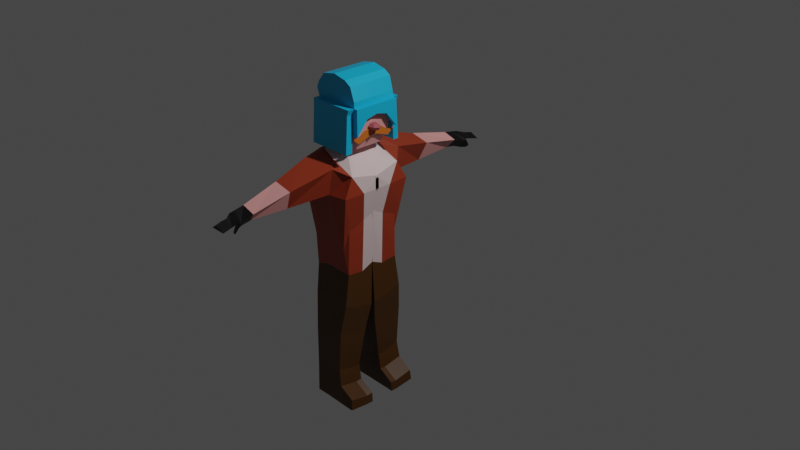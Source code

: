 # Source: NPCInimigoIrlandes.blend  (saved by Blender 3.1.7; exported with 4.5.12 LTS)
import bpy
from mathutils import Matrix  # noqa: F401  (used for matrix-valued properties, if any)

bpy.ops.wm.read_factory_settings(use_empty=True)
scene = bpy.context.scene
scene.name = 'Scene'

# ---- collections
col_collection = bpy.data.collections.new('Collection'); scene.collection.children.link(col_collection)

# ---- materials (node trees are filled in below, after node groups)
mat_material = bpy.data.materials.new('Material')
mat_material.alpha_threshold = 0.0
mat_material.use_transparent_shadow = False
mat_material.roughness = 0.5
mat_material.line_color = (0.0, 0.0, 0.0, 1.0)
mat_material_001 = bpy.data.materials.new('Material.001')
mat_material_001.use_transparent_shadow = False
mat_material_005 = bpy.data.materials.new('Material.005')
mat_material_005.use_transparent_shadow = False
mat_material_006 = bpy.data.materials.new('Material.006')
mat_material_006.use_transparent_shadow = False
mat_material_007 = bpy.data.materials.new('Material.007')
mat_material_007.use_transparent_shadow = False
mat_material_003 = bpy.data.materials.new('Material.003')
mat_material_003.use_transparent_shadow = False
mat_material_004 = bpy.data.materials.new('Material.004')
mat_material_004.use_transparent_shadow = False
mat_material_002 = bpy.data.materials.new('Material.002')
mat_material_002.use_transparent_shadow = False

# ---- material node trees
mat_material.use_nodes = True; mat_material.node_tree.nodes.clear()
_N = mat_material.node_tree.nodes; _L = mat_material.node_tree.links
n0 = _N.new('ShaderNodeOutputMaterial'); n0.name = 'Material Output'; n0.location = (300, 300)
n1 = _N.new('ShaderNodeBsdfPrincipled'); n1.name = 'Principled BSDF'; n1.location = (10, 300)
n1.distribution = 'GGX'
n1.subsurface_method = 'RANDOM_WALK_SKIN'
n1.inputs[0].default_value = (0.07651, 0.02645, 0.0, 1.0)
n1.inputs[3].default_value = 1.45
n1.inputs[27].default_value = (0.0, 0.0, 0.0, 1.0)
n1.inputs[28].default_value = 1.0
_L.new(n1.outputs[0], n0.inputs[0])
n0.is_active_output = True
mat_material_001.use_nodes = True; mat_material_001.node_tree.nodes.clear()
_N = mat_material_001.node_tree.nodes; _L = mat_material_001.node_tree.links
n0 = _N.new('ShaderNodeBsdfPrincipled'); n0.name = 'Principled BSDF'; n0.location = (10, 300)
n0.distribution = 'GGX'
n0.subsurface_method = 'RANDOM_WALK_SKIN'
n0.inputs[0].default_value = (0.3185, 0.03797, 0.01116, 1.0)
n0.inputs[3].default_value = 1.45
n0.inputs[27].default_value = (0.0, 0.0, 0.0, 1.0)
n0.inputs[28].default_value = 1.0
n1 = _N.new('ShaderNodeOutputMaterial'); n1.name = 'Material Output'; n1.location = (300, 300)
_L.new(n0.outputs[0], n1.inputs[0])
n1.is_active_output = True
mat_material_005.use_nodes = True; mat_material_005.node_tree.nodes.clear()
_N = mat_material_005.node_tree.nodes; _L = mat_material_005.node_tree.links
n0 = _N.new('ShaderNodeBsdfPrincipled'); n0.name = 'Principled BSDF'; n0.location = (10, 300)
n0.distribution = 'GGX'
n0.subsurface_method = 'RANDOM_WALK_SKIN'
n0.inputs[0].default_value = (0.0, 0.0, 0.0, 1.0)
n0.inputs[3].default_value = 1.45
n0.inputs[27].default_value = (0.0, 0.0, 0.0, 1.0)
n0.inputs[28].default_value = 1.0
n1 = _N.new('ShaderNodeOutputMaterial'); n1.name = 'Material Output'; n1.location = (300, 300)
_L.new(n0.outputs[0], n1.inputs[0])
n1.is_active_output = True
mat_material_006.use_nodes = True; mat_material_006.node_tree.nodes.clear()
_N = mat_material_006.node_tree.nodes; _L = mat_material_006.node_tree.links
n0 = _N.new('ShaderNodeBsdfPrincipled'); n0.name = 'Principled BSDF'; n0.location = (10, 300)
n0.distribution = 'GGX'
n0.subsurface_method = 'RANDOM_WALK_SKIN'
n0.inputs[0].default_value = (0.8, 0.3517, 0.3376, 1.0)
n0.inputs[3].default_value = 1.45
n0.inputs[27].default_value = (0.0, 0.0, 0.0, 1.0)
n0.inputs[28].default_value = 1.0
n1 = _N.new('ShaderNodeOutputMaterial'); n1.name = 'Material Output'; n1.location = (300, 300)
_L.new(n0.outputs[0], n1.inputs[0])
n1.is_active_output = True
mat_material_007.use_nodes = True; mat_material_007.node_tree.nodes.clear()
_N = mat_material_007.node_tree.nodes; _L = mat_material_007.node_tree.links
n0 = _N.new('ShaderNodeBsdfPrincipled'); n0.name = 'Principled BSDF'; n0.location = (10, 300)
n0.distribution = 'GGX'
n0.subsurface_method = 'RANDOM_WALK_SKIN'
n0.inputs[0].default_value = (0.8, 0.6203, 0.6203, 1.0)
n0.inputs[3].default_value = 1.45
n0.inputs[27].default_value = (0.0, 0.0, 0.0, 1.0)
n0.inputs[28].default_value = 1.0
n1 = _N.new('ShaderNodeOutputMaterial'); n1.name = 'Material Output'; n1.location = (300, 300)
_L.new(n0.outputs[0], n1.inputs[0])
n1.is_active_output = True
mat_material_003.use_nodes = True; mat_material_003.node_tree.nodes.clear()
_N = mat_material_003.node_tree.nodes; _L = mat_material_003.node_tree.links
n0 = _N.new('ShaderNodeBsdfPrincipled'); n0.name = 'Principled BSDF'; n0.location = (10, 300)
n0.distribution = 'GGX'
n0.subsurface_method = 'RANDOM_WALK_SKIN'
n0.inputs[0].default_value = (0.00644, 0.477, 0.8, 1.0)
n0.inputs[3].default_value = 1.45
n0.inputs[27].default_value = (0.0, 0.0, 0.0, 1.0)
n0.inputs[28].default_value = 1.0
n1 = _N.new('ShaderNodeOutputMaterial'); n1.name = 'Material Output'; n1.location = (300, 300)
_L.new(n0.outputs[0], n1.inputs[0])
n1.is_active_output = True
mat_material_004.use_nodes = True; mat_material_004.node_tree.nodes.clear()
_N = mat_material_004.node_tree.nodes; _L = mat_material_004.node_tree.links
n0 = _N.new('ShaderNodeBsdfPrincipled'); n0.name = 'Principled BSDF'; n0.location = (10, 300)
n0.distribution = 'GGX'
n0.subsurface_method = 'RANDOM_WALK_SKIN'
n0.inputs[0].default_value = (0.4385, 0.1006, 0.1171, 1.0)
n0.inputs[3].default_value = 1.45
n0.inputs[27].default_value = (0.0, 0.0, 0.0, 1.0)
n0.inputs[28].default_value = 1.0
n1 = _N.new('ShaderNodeOutputMaterial'); n1.name = 'Material Output'; n1.location = (300, 300)
_L.new(n0.outputs[0], n1.inputs[0])
n1.is_active_output = True
mat_material_002.use_nodes = True; mat_material_002.node_tree.nodes.clear()
_N = mat_material_002.node_tree.nodes; _L = mat_material_002.node_tree.links
n0 = _N.new('ShaderNodeBsdfPrincipled'); n0.name = 'Principled BSDF'; n0.location = (10, 300)
n0.distribution = 'GGX'
n0.subsurface_method = 'RANDOM_WALK_SKIN'
n0.inputs[0].default_value = (0.6383, 0.1588, 0.01356, 1.0)
n0.inputs[3].default_value = 1.45
n0.inputs[27].default_value = (0.0, 0.0, 0.0, 1.0)
n0.inputs[28].default_value = 1.0
n1 = _N.new('ShaderNodeOutputMaterial'); n1.name = 'Material Output'; n1.location = (300, 300)
_L.new(n0.outputs[0], n1.inputs[0])
n1.is_active_output = True

# ---- world
world_world = bpy.data.worlds.new('World'); scene.world = world_world
world_world.use_nodes = True; world_world.node_tree.nodes.clear()
_N = world_world.node_tree.nodes; _L = world_world.node_tree.links
n0 = _N.new('ShaderNodeOutputWorld'); n0.name = 'World Output'; n0.location = (300, 300)
n1 = _N.new('ShaderNodeBackground'); n1.name = 'Background'; n1.location = (10, 300)
n1.inputs[0].default_value = (0.05088, 0.05088, 0.05088, 1.0)
_L.new(n1.outputs[0], n0.inputs[0])
n0.is_active_output = True
world_world.color = (0.05088, 0.05088, 0.05088)
world_world.use_sun_shadow = False
world_world.sun_shadow_jitter_overblur = 0.0

# ---- cameras
cam_camera = bpy.data.cameras.new('Camera')
cam_camera.clip_end = 100.0
cam_camera.ortho_scale = 7.314

# ---- lights
light_light = bpy.data.lights.new('Light', 'POINT')
light_light.transmission_factor = 0.0
light_light.energy = 1000.0
light_light.shadow_soft_size = 0.1
light_light.shadow_maximum_resolution = 0.006
light_light.use_absolute_resolution = True

# ---- meshes
me_cube = bpy.data.meshes.new('Cube')
me_cube.from_pydata([(0.3194, 0.3237, 0.7223), (0.3363, 0.3013, 0.1675), (0.4155, -0.02089, 0.7038), (0.3653, -0.02089, 0.3122), (-0.08166, 0.3716, 0.9095), (-0.1423, 0.3141, -0.357), (-0.08166, -0.02089, 0.9148), (-0.1819, 0.002893, -0.3168), (0.4046, 0.3991, 0.5652), (-0.174, -0.02089, 0.7736), (0.4155, -0.02089, 0.5652), (-0.126, 0.4267, 0.8598), (0.3278, 0.3141, -0.3176), (0.1247, -0.02089, 0.8489), (0.3278, 0.002893, -0.2779), (0.2565, 0.4267, 0.8436), (0.2039, 0.4365, 0.5652), (0.1247, -0.02089, 0.5652), (-0.1639, 0.1317, -0.3653), (0.3847, 0.2934, 0.7626), (-0.08166, 0.2934, 0.9328), (0.3521, 0.1259, 0.2463), (0.4155, 0.1704, 0.5652), (-0.174, 0.183, 0.8093), (0.3278, 0.1317, -0.3358), (0.1247, 0.2934, 0.8669), (0.1583, -0.02187, 0.954), (-0.04807, -0.02187, 0.9628), (0.1583, 0.1557, 0.9554), (-0.04807, 0.1557, 0.9642), (0.3212, 0.1822, 0.831), (0.3212, -0.02174, 0.8173), (0.1572, -0.02174, 0.9536), (0.1572, 0.1558, 0.955), (0.1853, -0.02217, 0.9679), (-0.0467, -0.02217, 1.026), (0.1853, 0.1554, 0.9693), (-0.0467, 0.1817, 1.028), (0.01137, 0.3141, -0.3083), (-0.0142, -0.02089, 0.8933), (-0.07633, -0.02089, 0.7054), (-0.01526, 0.002893, -0.2733), (-0.05957, 0.52, 0.888), (-0.07633, 0.5246, 0.7635), (-0.1049, 0.1926, -1.103), (-0.0142, 0.2934, 0.939), (0.0194, -0.02187, 0.9599), (0.0194, 0.1557, 0.9613), (0.02077, -0.02217, 0.9921), (0.02077, 0.1554, 0.9935), (0.03849, -0.02603, 1.514), (-0.08026, -0.02603, 1.477), (0.2067, 0.2086, 1.515), (0.2067, -0.02603, 1.514), (-0.08026, 0.2086, 1.478), (0.03849, 0.2086, 1.516), (-0.1285, -0.02221, 1.157), (-0.1285, 0.2037, 1.158), (-0.1217, -0.02608, 1.399), (-0.1217, 0.2064, 1.401), (0.2992, 0.1553, 0.9872), (0.2992, -0.0222, 0.9858), (0.3591, 0.2086, 1.464), (0.3591, -0.02606, 1.462), (-0.04068, -0.02348, 1.157), (-0.04068, 0.2024, 1.158), (0.02679, -0.02348, 1.133), (0.1826, -0.02348, 1.115), (0.02679, 0.2024, 1.135), (0.1826, 0.2024, 1.117), (-0.1354, -0.02352, 1.239), (-0.1354, 0.2111, 1.241), (0.3507, -0.02351, 1.134), (0.3507, 0.2024, 1.136), (-0.03526, -0.02466, 1.274), (0.0322, -0.02466, 1.26), (0.1802, -0.02466, 1.248), (0.0322, 0.21, 1.262), (-0.1333, -0.0247, 1.313), (0.3635, -0.02469, 1.26), (-0.03526, 0.21, 1.276), (0.1802, 0.21, 1.249), (-0.1333, 0.2078, 1.315), (0.3635, 0.21, 1.261), (-0.01732, 0.8939, 0.7763), (0.1938, 0.8939, 0.7319), (-0.07945, 0.8848, 0.6518), (0.1018, 0.8662, 0.5232), (0.03783, 1.316, 0.6875), (0.1866, 1.316, 0.6431), (0.00477, 1.306, 0.563), (0.1015, 1.288, 0.5456), (0.09859, 1.661, 0.6123), (0.1933, 1.661, 0.5679), (0.01148, 1.652, 0.5635), (0.1082, 1.634, 0.5678), (0.1041, 1.452, 0.5823), (0.1893, 1.48, 0.6134), (0.04048, 1.48, 0.6578), (0.007422, 1.471, 0.5997), (0.106, 1.536, 0.594), (0.1911, 1.563, 0.5924), (0.0964, 1.563, 0.6368), (0.009292, 1.554, 0.5897), (0.1883, 1.459, 0.5913), (0.03953, 1.421, 0.6684), (0.006474, 1.412, 0.5439), (0.1032, 1.393, 0.5265), (0.105, 1.493, 0.4866), (0.1059, 1.491, 0.5029), (0.1794, 1.54, 0.5212), (0.1655, 1.512, 0.5013), (-0.1377, 0.1521, -0.7157), (-0.1557, 0.02069, -0.7569), (-0.006801, 0.3662, -0.6634), (-0.1162, 0.3662, -0.6678), (-0.03343, 0.02069, -0.7577), (0.3318, 0.02069, -0.7623), (0.3318, 0.1521, -0.7305), (0.3318, 0.3662, -0.6727), (-0.1071, 0.1934, -1.542), (-0.1229, 0.06117, -1.096), (-0.01824, 0.4066, -1.073), (-0.08332, 0.4066, -1.055), (-0.04487, 0.06117, -1.119), (0.2887, 0.06117, -1.023), (0.2887, 0.1926, -1.038), (0.2887, 0.4066, -0.9806), (-0.09108, 0.2192, -1.856), (-0.1251, 0.1379, -1.535), (0.06817, 0.4074, -1.489), (-0.08552, 0.4074, -1.494), (0.04154, 0.1379, -1.536), (0.2548, 0.1379, -1.477), (0.2548, 0.1934, -1.493), (0.2548, 0.4074, -1.435), (-0.1091, 0.1384, -1.849), (0.08415, 0.4289, -1.822), (-0.06954, 0.4289, -1.826), (0.05752, 0.1384, -1.849), (0.4006, 0.1384, -1.854), (0.4006, 0.2192, -1.853), (0.4006, 0.4289, -1.831), (0.06965, 0.2192, -1.856), (-0.1173, 0.1381, -1.688), (-0.09928, 0.2059, -1.695), (0.285, 0.1381, -1.652), (0.04932, 0.1381, -1.689), (0.285, 0.4178, -1.619), (0.07595, 0.4178, -1.651), (0.285, 0.2059, -1.659), (-0.07775, 0.4178, -1.655), (0.4622, 0.217, -1.853), (0.4622, 0.1362, -1.854), (0.4622, 0.4267, -1.831), (0.4543, 0.4156, -1.715), (0.4543, 0.2037, -1.755), (0.4543, 0.1359, -1.747), (0.3604, 0.331, 0.2885), (0.3806, -0.02089, 0.3892), (-0.1203, 0.3483, 0.01312), (-0.1478, -0.004342, 0.01482), (0.266, -0.004342, -0.02146), (0.288, 0.3399, -0.04909), (-0.1353, 0.1473, -0.008045), (0.3714, 0.1394, 0.3433), (-0.0153, 0.3456, 0.01772), (-0.03383, -0.004342, 0.02437)], [], [(45, 20, 29, 47), (40, 39, 6, 9), (23, 20, 4, 11), (24, 21, 3, 14), (22, 19, 2, 10), (16, 15, 0, 8), (163, 16, 8, 158), (165, 22, 10, 159), (164, 23, 11, 160), (167, 40, 9, 161), (159, 10, 17, 162), (166, 43, 16, 163), (43, 42, 84, 86), (7, 18, 112, 113), (10, 2, 13, 17), (13, 2, 31, 32), (0, 15, 25, 19), (38, 12, 119, 114), (161, 9, 23, 164), (158, 8, 22, 165), (8, 0, 19, 22), (12, 1, 21, 24), (9, 6, 20, 23), (42, 4, 20, 45), (26, 28, 36, 34), (20, 6, 27, 29), (39, 13, 26, 46), (13, 25, 28, 26), (30, 33, 32, 31), (25, 13, 32, 33), (2, 19, 30, 31), (19, 25, 33, 30), (74, 75, 50, 51), (29, 27, 35, 37), (46, 26, 34, 48), (47, 29, 37, 49), (28, 47, 49, 36), (27, 46, 48, 35), (37, 35, 56, 57), (6, 39, 46, 27), (15, 42, 45, 25), (18, 5, 115, 112), (5, 38, 114, 115), (11, 4, 42, 43), (160, 11, 43, 166), (162, 17, 40, 167), (17, 13, 39, 40), (25, 45, 47, 28), (55, 54, 51, 50), (52, 55, 50, 53), (75, 76, 53, 50), (81, 77, 55, 52), (52, 53, 63, 62), (77, 80, 54, 55), (82, 78, 58, 59), (74, 51, 58, 78), (51, 54, 59, 58), (65, 37, 57, 71), (79, 83, 62, 63), (34, 36, 60, 61), (81, 52, 62, 83), (67, 34, 61, 72), (76, 67, 72, 79), (36, 69, 73, 60), (61, 60, 73, 72), (80, 65, 71, 82), (35, 64, 70, 56), (57, 56, 70, 71), (49, 37, 65, 68), (36, 49, 68, 69), (48, 34, 67, 66), (35, 48, 66, 64), (54, 80, 82, 59), (53, 76, 79, 63), (69, 81, 83, 73), (72, 73, 83, 79), (64, 74, 78, 70), (71, 70, 78, 82), (68, 65, 80, 77), (69, 68, 77, 81), (66, 67, 76, 75), (64, 66, 75, 74), (85, 87, 91, 89), (42, 15, 85, 84), (15, 16, 87, 85), (16, 43, 86, 87), (101, 100, 95, 93), (84, 85, 89, 88), (86, 84, 88, 90), (87, 86, 90, 91), (94, 92, 93, 95), (102, 101, 93, 92), (103, 102, 92, 94), (100, 103, 94, 95), (107, 106, 99, 96), (106, 105, 98, 99), (105, 104, 97, 98), (107, 96, 109, 108), (96, 99, 103, 100), (99, 98, 102, 103), (98, 97, 101, 102), (97, 96, 100, 101), (89, 91, 107, 104), (88, 89, 104, 105), (90, 88, 105, 106), (91, 90, 106, 107), (111, 108, 109, 110), (104, 107, 108, 111), (96, 97, 110, 109), (97, 104, 111, 110), (117, 116, 124, 125), (112, 115, 123, 44), (116, 113, 121, 124), (115, 114, 122, 123), (14, 41, 116, 117), (41, 7, 113, 116), (24, 14, 117, 118), (12, 24, 118, 119), (123, 122, 130, 131), (126, 125, 133, 134), (127, 126, 134, 135), (122, 127, 135, 130), (113, 112, 44, 121), (114, 119, 127, 122), (119, 118, 126, 127), (118, 117, 125, 126), (146, 140, 153, 157), (149, 148, 142, 137), (144, 145, 128, 136), (146, 147, 139, 140), (124, 121, 129, 132), (44, 123, 131, 120), (125, 124, 132, 133), (121, 44, 120, 129), (143, 141, 140, 139), (137, 142, 141, 143), (138, 137, 143, 128), (128, 143, 139, 136), (148, 150, 156, 155), (151, 149, 137, 138), (147, 144, 136, 139), (145, 151, 138, 128), (120, 131, 151, 145), (132, 129, 144, 147), (131, 130, 149, 151), (134, 133, 146, 150), (133, 132, 147, 146), (129, 120, 145, 144), (130, 135, 148, 149), (135, 134, 150, 148), (155, 156, 152, 154), (156, 157, 153, 152), (150, 146, 157, 156), (141, 142, 154, 152), (140, 141, 152, 153), (142, 148, 155, 154), (14, 162, 167, 41), (5, 160, 166, 38), (1, 158, 165, 21), (7, 161, 164, 18), (38, 166, 163, 12), (3, 159, 162, 14), (41, 167, 161, 7), (18, 164, 160, 5), (21, 165, 159, 3), (12, 163, 158, 1)])
me_cube.polygons.foreach_set('material_index', [1, 1, 1, 4, 4, 1, 1, 4, 1, 1, 1, 1, 0, 0, 1, 1, 1, 0, 1, 1, 1, 1, 1, 1, 3, 1, 1, 1, 4, 0, 4, 4, 0, 3, 0, 3, 3, 0, 3, 1, 1, 0, 0, 1, 1, 1, 1, 4, 3, 3, 0, 3, 3, 3, 3, 0, 3, 3, 3, 3, 3, 0, 0, 3, 3, 3, 0, 3, 3, 3, 0, 0, 3, 1, 3, 3, 0, 3, 3, 3, 0, 0, 3, 1, 1, 1, 2, 3, 3, 3, 2, 2, 2, 2, 2, 2, 2, 2, 2, 2, 2, 2, 2, 2, 2, 2, 2, 2, 2, 2, 0, 0, 0, 0, 0, 0, 0, 0, 0, 0, 0, 0, 0, 0, 0, 0, 0, 0, 0, 0, 0, 0, 0, 0, 0, 0, 0, 0, 0, 0, 0, 0, 0, 0, 0, 0, 0, 0, 0, 0, 0, 0, 0, 0, 0, 0, 1, 1, 1, 1, 1, 1, 1, 1, 4, 1])
_uv = me_cube.uv_layers.new(name='UVMap')
_uv.uv.foreach_set('vector', [0.8341, 0.6361, 0.875, 0.6361, 0.875, 0.6361, 0.8341, 0.6361, 0.5016, 0.9591, 0.625, 0.9591, 0.625, 1.0, 0.5016, 1.0, 0.5016, 0.1139, 0.625, 0.1139, 0.625, 0.25, 0.5016, 0.25, 0.25, 0.6361, 0.375, 0.6361, 0.375, 0.75, 0.25, 0.75, 0.5016, 0.6361, 0.625, 0.6361, 0.625, 0.75, 0.5016, 0.75, 0.5016, 0.375, 0.625, 0.375, 0.625, 0.5, 0.5016, 0.5, 0.4135, 0.375, 0.5016, 0.375, 0.5016, 0.5, 0.4135, 0.5, 0.4135, 0.6361, 0.5016, 0.6361, 0.5016, 0.75, 0.4135, 0.75, 0.4135, 0.1139, 0.5016, 0.1139, 0.5016, 0.25, 0.4135, 0.25, 0.4135, 0.9591, 0.5016, 0.9591, 0.5016, 1.0, 0.4135, 1.0, 0.4135, 0.75, 0.5016, 0.75, 0.5016, 0.875, 0.4135, 0.875, 0.4135, 0.2909, 0.5016, 0.2909, 0.5016, 0.375, 0.4135, 0.375, 0.5016, 0.2909, 0.625, 0.2909, 0.625, 0.2909, 0.5016, 0.2909, 0.375, 0.0, 0.375, 0.1139, 0.375, 0.1139, 0.375, 0.0, 0.5016, 0.75, 0.625, 0.75, 0.625, 0.875, 0.5016, 0.875, 0.625, 0.875, 0.625, 0.75, 0.625, 0.75, 0.625, 0.875, 0.625, 0.5, 0.75, 0.5, 0.75, 0.6361, 0.625, 0.6361, 0.375, 0.2909, 0.375, 0.375, 0.375, 0.375, 0.375, 0.2909, 0.4135, 0.0, 0.5016, 0.0, 0.5016, 0.1139, 0.4135, 0.1139, 0.4135, 0.5, 0.5016, 0.5, 0.5016, 0.6361, 0.4135, 0.6361, 0.5016, 0.5, 0.625, 0.5, 0.625, 0.6361, 0.5016, 0.6361, 0.25, 0.5, 0.375, 0.5, 0.375, 0.6361, 0.25, 0.6361, 0.5016, 0.0, 0.625, 0.0, 0.625, 0.1139, 0.5016, 0.1139, 0.8341, 0.5, 0.875, 0.5, 0.875, 0.6361, 0.8341, 0.6361, 0.75, 0.75, 0.75, 0.6361, 0.75, 0.6361, 0.75, 0.75, 0.625, 0.1139, 0.625, 0.0, 0.625, 0.0, 0.625, 0.1139, 0.625, 0.9591, 0.625, 0.875, 0.625, 0.875, 0.625, 0.9591, 0.75, 0.75, 0.75, 0.6361, 0.75, 0.6361, 0.75, 0.75, 0.625, 0.6361, 0.75, 0.6361, 0.75, 0.75, 0.625, 0.75, 0.75, 0.6361, 0.75, 0.75, 0.75, 0.75, 0.75, 0.6361, 0.625, 0.75, 0.625, 0.6361, 0.625, 0.6361, 0.625, 0.75, 0.625, 0.6361, 0.75, 0.6361, 0.75, 0.6361, 0.625, 0.6361, 0.625, 1.0, 0.625, 0.9591, 0.625, 0.9591, 0.625, 1.0, 0.625, 0.1139, 0.625, 0.0, 0.625, 0.0, 0.625, 0.1139, 0.625, 0.9591, 0.625, 0.875, 0.625, 0.875, 0.625, 0.9591, 0.8341, 0.6361, 0.875, 0.6361, 0.875, 0.6361, 0.8341, 0.6361, 0.75, 0.6361, 0.8341, 0.6361, 0.8341, 0.6361, 0.75, 0.6361, 0.625, 1.0, 0.625, 0.9591, 0.625, 0.9591, 0.625, 1.0, 0.625, 0.1139, 0.625, 0.0, 0.625, 0.0, 0.625, 0.1139, 0.625, 1.0, 0.625, 0.9591, 0.625, 0.9591, 0.625, 1.0, 0.75, 0.5, 0.8341, 0.5, 0.8341, 0.6361, 0.75, 0.6361, 0.375, 0.1139, 0.375, 0.25, 0.375, 0.25, 0.375, 0.1139, 0.375, 0.25, 0.375, 0.2909, 0.375, 0.2909, 0.375, 0.25, 0.5016, 0.25, 0.625, 0.25, 0.625, 0.2909, 0.5016, 0.2909, 0.4135, 0.25, 0.5016, 0.25, 0.5016, 0.2909, 0.4135, 0.2909, 0.4135, 0.875, 0.5016, 0.875, 0.5016, 0.9591, 0.4135, 0.9591, 0.5016, 0.875, 0.625, 0.875, 0.625, 0.9591, 0.5016, 0.9591, 0.75, 0.6361, 0.8341, 0.6361, 0.8341, 0.6361, 0.75, 0.6361, 0.8341, 0.6361, 0.875, 0.6361, 0.875, 0.75, 0.8341, 0.75, 0.75, 0.6361, 0.8341, 0.6361, 0.8341, 0.75, 0.75, 0.75, 0.625, 0.9591, 0.625, 0.875, 0.625, 0.875, 0.625, 0.9591, 0.75, 0.6361, 0.8341, 0.6361, 0.8341, 0.6361, 0.75, 0.6361, 0.75, 0.6361, 0.75, 0.75, 0.75, 0.75, 0.75, 0.6361, 0.8341, 0.6361, 0.875, 0.6361, 0.875, 0.6361, 0.8341, 0.6361, 0.625, 0.1139, 0.625, 0.0, 0.625, 0.0, 0.625, 0.1139, 0.625, 1.0, 0.625, 1.0, 0.625, 1.0, 0.625, 1.0, 0.875, 0.75, 0.875, 0.6361, 0.875, 0.6361, 0.875, 0.75, 0.875, 0.6361, 0.875, 0.6361, 0.875, 0.6361, 0.875, 0.6361, 0.75, 0.75, 0.75, 0.6361, 0.75, 0.6361, 0.75, 0.75, 0.75, 0.75, 0.75, 0.6361, 0.75, 0.6361, 0.75, 0.75, 0.75, 0.6361, 0.75, 0.6361, 0.75, 0.6361, 0.75, 0.6361, 0.625, 0.875, 0.625, 0.875, 0.625, 0.875, 0.625, 0.875, 0.625, 0.875, 0.625, 0.875, 0.625, 0.875, 0.625, 0.875, 0.75, 0.6361, 0.75, 0.6361, 0.75, 0.6361, 0.75, 0.6361, 0.75, 0.75, 0.75, 0.6361, 0.75, 0.6361, 0.75, 0.75, 0.875, 0.6361, 0.875, 0.6361, 0.875, 0.6361, 0.875, 0.6361, 0.625, 1.0, 0.625, 1.0, 0.625, 1.0, 0.625, 1.0, 0.625, 0.1139, 0.625, 0.0, 0.625, 0.0, 0.625, 0.1139, 0.8341, 0.6361, 0.875, 0.6361, 0.875, 0.6361, 0.8341, 0.6361, 0.75, 0.6361, 0.8341, 0.6361, 0.8341, 0.6361, 0.75, 0.6361, 0.625, 0.9591, 0.625, 0.875, 0.625, 0.875, 0.625, 0.9591, 0.625, 1.0, 0.625, 0.9591, 0.625, 0.9591, 0.625, 1.0, 0.875, 0.6361, 0.875, 0.6361, 0.875, 0.6361, 0.875, 0.6361, 0.625, 0.875, 0.625, 0.875, 0.625, 0.875, 0.625, 0.875, 0.75, 0.6361, 0.75, 0.6361, 0.75, 0.6361, 0.75, 0.6361, 0.75, 0.75, 0.75, 0.6361, 0.75, 0.6361, 0.75, 0.75, 0.625, 1.0, 0.625, 1.0, 0.625, 1.0, 0.625, 1.0, 0.625, 0.1139, 0.625, 0.0, 0.625, 0.0, 0.625, 0.1139, 0.8341, 0.6361, 0.875, 0.6361, 0.875, 0.6361, 0.8341, 0.6361, 0.75, 0.6361, 0.8341, 0.6361, 0.8341, 0.6361, 0.75, 0.6361, 0.625, 0.9591, 0.625, 0.875, 0.625, 0.875, 0.625, 0.9591, 0.625, 1.0, 0.625, 0.9591, 0.625, 0.9591, 0.625, 1.0, 0.625, 0.375, 0.5016, 0.375, 0.5016, 0.375, 0.625, 0.375, 0.8341, 0.5, 0.75, 0.5, 0.75, 0.5, 0.8341, 0.5, 0.625, 0.375, 0.5016, 0.375, 0.5016, 0.375, 0.625, 0.375, 0.5016, 0.375, 0.5016, 0.2909, 0.5016, 0.2909, 0.5016, 0.375, 0.625, 0.375, 0.5016, 0.375, 0.5016, 0.375, 0.625, 0.375, 0.8341, 0.5, 0.75, 0.5, 0.75, 0.5, 0.8341, 0.5, 0.5016, 0.2909, 0.625, 0.2909, 0.625, 0.2909, 0.5016, 0.2909, 0.5016, 0.375, 0.5016, 0.2909, 0.5016, 0.2909, 0.5016, 0.375, 0.5016, 0.2909, 0.625, 0.2909, 0.625, 0.375, 0.5016, 0.375, 0.8341, 0.5, 0.75, 0.5, 0.75, 0.5, 0.8341, 0.5, 0.5016, 0.2909, 0.625, 0.2909, 0.625, 0.2909, 0.5016, 0.2909, 0.5016, 0.375, 0.5016, 0.2909, 0.5016, 0.2909, 0.5016, 0.375, 0.5016, 0.375, 0.5016, 0.2909, 0.5016, 0.2909, 0.5016, 0.375, 0.5016, 0.2909, 0.625, 0.2909, 0.625, 0.2909, 0.5016, 0.2909, 0.8341, 0.5, 0.75, 0.5, 0.75, 0.5, 0.8341, 0.5, 0.5016, 0.375, 0.5016, 0.375, 0.5016, 0.375, 0.5016, 0.375, 0.5016, 0.375, 0.5016, 0.2909, 0.5016, 0.2909, 0.5016, 0.375, 0.5016, 0.2909, 0.625, 0.2909, 0.625, 0.2909, 0.5016, 0.2909, 0.8341, 0.5, 0.75, 0.5, 0.75, 0.5, 0.8341, 0.5, 0.625, 0.375, 0.5016, 0.375, 0.5016, 0.375, 0.625, 0.375, 0.625, 0.375, 0.5016, 0.375, 0.5016, 0.375, 0.625, 0.375, 0.8341, 0.5, 0.75, 0.5, 0.75, 0.5, 0.8341, 0.5, 0.5016, 0.2909, 0.625, 0.2909, 0.625, 0.2909, 0.5016, 0.2909, 0.5016, 0.375, 0.5016, 0.2909, 0.5016, 0.2909, 0.5016, 0.375, 0.625, 0.375, 0.5016, 0.375, 0.5016, 0.375, 0.625, 0.375, 0.625, 0.375, 0.5016, 0.375, 0.5016, 0.375, 0.625, 0.375, 0.5016, 0.375, 0.625, 0.375, 0.625, 0.375, 0.5016, 0.375, 0.75, 0.5, 0.75, 0.5, 0.75, 0.5, 0.75, 0.5, 0.375, 0.875, 0.375, 0.9591, 0.375, 0.9591, 0.375, 0.875, 0.375, 0.1139, 0.375, 0.25, 0.375, 0.25, 0.375, 0.1139, 0.375, 0.9591, 0.375, 1.0, 0.375, 1.0, 0.375, 0.9591, 0.375, 0.25, 0.375, 0.2909, 0.375, 0.2909, 0.375, 0.25, 0.375, 0.875, 0.375, 0.9591, 0.375, 0.9591, 0.375, 0.875, 0.375, 0.9591, 0.375, 1.0, 0.375, 1.0, 0.375, 0.9591, 0.25, 0.6361, 0.25, 0.75, 0.25, 0.75, 0.25, 0.6361, 0.25, 0.5, 0.25, 0.6361, 0.25, 0.6361, 0.25, 0.5, 0.375, 0.25, 0.375, 0.2909, 0.375, 0.2909, 0.375, 0.25, 0.25, 0.6361, 0.25, 0.75, 0.25, 0.75, 0.25, 0.6361, 0.25, 0.5, 0.25, 0.6361, 0.25, 0.6361, 0.25, 0.5, 0.375, 0.2909, 0.375, 0.375, 0.375, 0.375, 0.375, 0.2909, 0.375, 0.0, 0.375, 0.1139, 0.375, 0.1139, 0.375, 0.0, 0.375, 0.2909, 0.375, 0.375, 0.375, 0.375, 0.375, 0.2909, 0.25, 0.5, 0.25, 0.6361, 0.25, 0.6361, 0.25, 0.5, 0.25, 0.6361, 0.25, 0.75, 0.25, 0.75, 0.25, 0.6361, 0.375, 0.875, 0.375, 0.875, 0.375, 0.875, 0.375, 0.875, 0.375, 0.2909, 0.375, 0.375, 0.375, 0.375, 0.375, 0.2909, 0.375, 0.0, 0.375, 0.1139, 0.375, 0.1139, 0.375, 0.0, 0.375, 0.875, 0.375, 0.9591, 0.375, 0.9591, 0.375, 0.875, 0.375, 0.9591, 0.375, 1.0, 0.375, 1.0, 0.375, 0.9591, 0.375, 0.1139, 0.375, 0.25, 0.375, 0.25, 0.375, 0.1139, 0.375, 0.875, 0.375, 0.9591, 0.375, 0.9591, 0.375, 0.875, 0.375, 0.0, 0.375, 0.1139, 0.375, 0.1139, 0.375, 0.0, 0.1659, 0.6361, 0.25, 0.6361, 0.25, 0.75, 0.1659, 0.75, 0.1659, 0.5, 0.25, 0.5, 0.25, 0.6361, 0.1659, 0.6361, 0.125, 0.5, 0.1659, 0.5, 0.1659, 0.6361, 0.125, 0.6361, 0.125, 0.6361, 0.1659, 0.6361, 0.1659, 0.75, 0.125, 0.75, 0.25, 0.5, 0.25, 0.6361, 0.25, 0.6361, 0.25, 0.5, 0.375, 0.25, 0.375, 0.2909, 0.375, 0.2909, 0.375, 0.25, 0.375, 0.9591, 0.375, 1.0, 0.375, 1.0, 0.375, 0.9591, 0.375, 0.1139, 0.375, 0.25, 0.375, 0.25, 0.375, 0.1139, 0.375, 0.1139, 0.375, 0.25, 0.375, 0.25, 0.375, 0.1139, 0.375, 0.9591, 0.375, 1.0, 0.375, 1.0, 0.375, 0.9591, 0.375, 0.25, 0.375, 0.2909, 0.375, 0.2909, 0.375, 0.25, 0.25, 0.6361, 0.25, 0.75, 0.25, 0.75, 0.25, 0.6361, 0.375, 0.875, 0.375, 0.9591, 0.375, 0.9591, 0.375, 0.875, 0.375, 0.0, 0.375, 0.1139, 0.375, 0.1139, 0.375, 0.0, 0.375, 0.2909, 0.375, 0.375, 0.375, 0.375, 0.375, 0.2909, 0.25, 0.5, 0.25, 0.6361, 0.25, 0.6361, 0.25, 0.5, 0.25, 0.5, 0.25, 0.6361, 0.25, 0.6361, 0.25, 0.5, 0.25, 0.6361, 0.25, 0.75, 0.25, 0.75, 0.25, 0.6361, 0.25, 0.6361, 0.25, 0.75, 0.25, 0.75, 0.25, 0.6361, 0.25, 0.6361, 0.25, 0.5, 0.25, 0.5, 0.25, 0.6361, 0.25, 0.75, 0.25, 0.6361, 0.25, 0.6361, 0.25, 0.75, 0.375, 0.375, 0.375, 0.375, 0.375, 0.375, 0.375, 0.375, 0.375, 0.875, 0.4135, 0.875, 0.4135, 0.9591, 0.375, 0.9591, 0.375, 0.25, 0.4135, 0.25, 0.4135, 0.2909, 0.375, 0.2909, 0.375, 0.5, 0.4135, 0.5, 0.4135, 0.6361, 0.375, 0.6361, 0.375, 0.0, 0.4135, 0.0, 0.4135, 0.1139, 0.375, 0.1139, 0.375, 0.2909, 0.4135, 0.2909, 0.4135, 0.375, 0.375, 0.375, 0.375, 0.75, 0.4135, 0.75, 0.4135, 0.875, 0.375, 0.875, 0.375, 0.9591, 0.4135, 0.9591, 0.4135, 1.0, 0.375, 1.0, 0.375, 0.1139, 0.4135, 0.1139, 0.4135, 0.25, 0.375, 0.25, 0.375, 0.6361, 0.4135, 0.6361, 0.4135, 0.75, 0.375, 0.75, 0.375, 0.375, 0.4135, 0.375, 0.4135, 0.5, 0.375, 0.5])
me_cube.materials.append(mat_material)
me_cube.materials.append(mat_material_001)
me_cube.materials.append(mat_material_005)
me_cube.materials.append(mat_material_006)
me_cube.materials.append(mat_material_007)
me_cube.materials.append(None)
me_cube.use_mirror_vertex_groups = False
me_cube.update()
me_cube_001 = bpy.data.meshes.new('Cube.001')
me_cube_001.from_pydata([(-0.496, -3.564, 1.273), (-0.496, -3.564, 1.482), (-0.4924, -3.066, 1.273), (-0.4924, -3.066, 1.482), (-0.01309, -3.564, 1.273), (-0.04166, -3.564, 1.532), (-0.01309, -3.066, 1.273), (-0.04166, -3.066, 1.532), (-0.496, -3.564, 1.33), (-0.4924, -3.066, 1.33), (0.008368, -3.066, 1.33), (0.008368, -3.564, 1.33), (-0.1154, -3.066, 1.273), (-0.1154, -3.066, 1.578), (-0.1154, -3.564, 1.273), (-0.1154, -3.564, 1.578), (-0.1154, -3.564, 1.33), (-0.1154, -3.066, 1.33), (-0.4179, -3.066, 1.273), (-0.4179, -3.564, 1.578), (-0.4179, -3.564, 1.33), (-0.4179, -3.066, 1.578), (-0.4179, -3.564, 1.273), (-0.4179, -3.066, 1.33), (-0.2645, -3.066, 1.609), (-0.2645, -3.564, 1.273), (-0.2645, -3.066, 1.33), (-0.2645, -3.066, 1.273), (-0.2645, -3.564, 1.609), (-0.2645, -3.564, 1.33), (-0.5246, -3.564, 1.417), (-0.521, -3.066, 1.417), (-0.004558, -3.066, 1.393), (0.00863, -3.564, 1.393), (-0.1154, -3.564, 1.417), (-0.1154, -3.066, 1.417), (-0.4179, -3.066, 1.417), (-0.4179, -3.564, 1.417), (-0.2645, -3.564, 1.417), (-0.2645, -3.066, 1.417), (0.04874, -3.066, 1.33), (0.04874, -3.066, 1.273), (0.04874, -3.564, 1.273), (0.04874, -3.564, 1.33), (-0.01309, -3.564, 1.047), (-0.01309, -3.066, 1.047), (0.04874, -3.564, 1.047), (0.04874, -3.066, 1.047), (-0.4942, -3.315, 1.273), (-0.4942, -3.315, 1.482), (-0.01309, -3.315, 1.296), (-0.04166, -3.315, 1.532), (0.008368, -3.315, 1.33), (-0.4942, -3.315, 1.33), (-0.1154, -3.315, 1.578), (-0.1154, -3.315, 1.273), (-0.4179, -3.315, 1.273), (-0.4179, -3.315, 1.578), (-0.2645, -3.315, 1.609), (-0.2645, -3.315, 1.273), (0.002036, -3.315, 1.393), (-0.5228, -3.315, 1.417), (0.04874, -3.315, 1.296), (0.04874, -3.315, 1.33), (-0.01309, -3.315, 1.234), (0.04874, -3.315, 1.234), (-0.01309, -3.564, 1.182), (0.04874, -3.564, 1.182), (0.04874, -3.066, 1.182), (-0.01309, -3.066, 1.182), (-0.01309, -3.315, 1.288), (0.04874, -3.315, 1.288), (-0.4951, -3.436, 1.273), (-0.04166, -3.436, 1.532), (0.008368, -3.436, 1.33), (-0.1154, -3.436, 1.578), (-0.1154, -3.436, 1.273), (-0.4179, -3.436, 1.273), (-0.4179, -3.436, 1.578), (-0.2645, -3.436, 1.609), (-0.2645, -3.436, 1.273), (0.005243, -3.436, 1.393), (0.04874, -3.436, 1.33), (-0.4951, -3.436, 1.482), (-0.01309, -3.436, 1.285), (-0.4951, -3.436, 1.33), (-0.5237, -3.436, 1.417), (0.04874, -3.436, 1.285), (-0.01309, -3.436, 1.207), (0.04874, -3.436, 1.207), (-0.01309, -3.436, 1.266), (0.04874, -3.436, 1.266), (-0.4933, -3.191, 1.482), (-0.01309, -3.191, 1.285), (-0.4933, -3.191, 1.33), (-0.5219, -3.191, 1.417), (0.04874, -3.191, 1.285), (-0.01309, -3.191, 1.204), (0.04874, -3.191, 1.204), (-0.4933, -3.191, 1.273), (-0.04166, -3.191, 1.532), (0.008368, -3.191, 1.33), (-0.1154, -3.191, 1.578), (-0.1154, -3.191, 1.273), (-0.4179, -3.191, 1.273), (-0.4179, -3.191, 1.578), (-0.2645, -3.191, 1.609), (-0.2645, -3.191, 1.273), (-0.001261, -3.191, 1.393), (0.04874, -3.191, 1.33), (0.04874, -3.191, 1.265), (-0.01309, -3.191, 1.265), (0.008368, -3.634, 1.33), (-0.01309, -3.634, 1.273), (-0.1154, -3.634, 1.273), (-0.496, -3.634, 1.273), (-0.496, -3.634, 1.33), (-0.4179, -3.634, 1.33), (-0.2645, -3.634, 1.273), (-0.1154, -3.634, 1.33), (-0.2645, -3.634, 1.33), (-0.4179, -3.634, 1.273), (-0.4924, -3.009, 1.33), (-0.4924, -3.009, 1.273), (-0.4179, -3.009, 1.273), (0.008368, -3.009, 1.33), (-0.01309, -3.009, 1.273), (-0.1154, -3.009, 1.33), (-0.1154, -3.009, 1.273), (-0.2645, -3.009, 1.33), (-0.2645, -3.009, 1.273), (-0.4179, -3.009, 1.33), (-0.4179, -3.048, 0.8795), (-0.4924, -3.048, 0.8795), (-0.1154, -3.582, 0.8795), (-0.01309, -3.582, 0.8795), (-0.01309, -3.048, 0.8795), (-0.1154, -3.048, 0.8795), (-0.2645, -3.582, 0.8795), (-0.01309, -2.987, 0.8795), (-0.496, -3.582, 0.8795), (-0.496, -3.656, 0.8795), (-0.2645, -3.048, 0.8795), (-0.4179, -3.582, 0.8795), (-0.2645, -3.656, 0.8795), (-0.1154, -3.656, 0.8795), (-0.01309, -3.656, 0.8795), (-0.4179, -3.656, 0.8795), (-0.4179, -2.987, 0.8795), (-0.4924, -2.987, 0.8795), (-0.1154, -2.987, 0.8795), (-0.2645, -2.987, 0.8795)], [], [(95, 92, 3, 31), (35, 13, 7, 32), (81, 73, 5, 33), (37, 19, 1, 30), (76, 84, 4, 14), (78, 83, 1, 19), (4, 11, 112, 113), (6, 10, 40, 41), (2, 9, 122, 123), (99, 94, 9, 2), (12, 27, 142, 137), (14, 4, 135, 134), (73, 75, 15, 5), (80, 76, 14, 25), (33, 5, 15, 34), (39, 24, 13, 35), (31, 3, 21, 36), (72, 77, 22, 0), (10, 6, 126, 125), (8, 0, 115, 116), (79, 78, 19, 28), (38, 28, 19, 37), (34, 15, 28, 38), (75, 79, 28, 15), (27, 18, 132, 142), (36, 21, 24, 39), (77, 80, 25, 22), (23, 26, 129, 131), (23, 36, 39, 26), (16, 34, 38, 29), (29, 38, 37, 20), (9, 31, 36, 23), (26, 39, 35, 17), (11, 33, 34, 16), (20, 37, 30, 8), (74, 81, 33, 11), (17, 35, 32, 10), (94, 95, 31, 9), (87, 82, 43, 42), (74, 11, 43, 82), (11, 4, 42, 43), (67, 66, 44, 46), (97, 45, 47, 98), (69, 68, 47, 45), (91, 67, 46, 89), (111, 69, 45, 97), (90, 70, 64, 88), (110, 71, 65, 98), (88, 64, 65, 89), (101, 52, 63, 109), (96, 109, 63, 62), (85, 86, 61, 53), (101, 108, 60, 52), (104, 107, 59, 56), (102, 106, 58, 54), (106, 105, 57, 58), (99, 104, 56, 48), (107, 103, 55, 59), (100, 102, 54, 51), (72, 85, 53, 48), (105, 92, 49, 57), (103, 93, 50, 55), (108, 100, 51, 60), (86, 83, 49, 61), (96, 62, 71, 110), (84, 50, 70, 90), (93, 6, 69, 111), (87, 42, 67, 91), (6, 41, 68, 69), (42, 4, 66, 67), (62, 87, 91, 71), (4, 84, 90, 66), (30, 1, 83, 86), (0, 8, 85, 72), (8, 30, 86, 85), (44, 88, 89, 46), (66, 90, 88, 44), (71, 91, 89, 65), (52, 74, 82, 63), (62, 63, 82, 87), (52, 60, 81, 74), (56, 59, 80, 77), (54, 58, 79, 75), (58, 57, 78, 79), (48, 56, 77, 72), (59, 55, 76, 80), (51, 54, 75, 73), (57, 49, 83, 78), (55, 50, 84, 76), (60, 51, 73, 81), (50, 93, 111, 70), (41, 96, 110, 68), (32, 7, 100, 108), (12, 6, 93, 103), (21, 3, 92, 105), (7, 13, 102, 100), (27, 12, 103, 107), (2, 18, 104, 99), (24, 21, 105, 106), (13, 24, 106, 102), (18, 27, 107, 104), (10, 32, 108, 101), (41, 40, 109, 96), (10, 101, 109, 40), (68, 110, 98, 47), (70, 111, 97, 64), (64, 97, 98, 65), (53, 61, 95, 94), (48, 53, 94, 99), (61, 49, 92, 95), (121, 117, 116, 115), (113, 112, 119, 114), (118, 120, 117, 121), (114, 119, 120, 118), (20, 8, 116, 117), (114, 118, 144, 145), (29, 20, 117, 120), (11, 16, 119, 112), (22, 25, 138, 143), (16, 29, 120, 119), (128, 127, 125, 126), (130, 129, 127, 128), (123, 122, 131, 124), (124, 131, 129, 130), (118, 121, 147, 144), (9, 23, 131, 122), (25, 14, 134, 138), (17, 10, 125, 127), (26, 17, 127, 129), (128, 126, 139, 150), (137, 142, 151, 150), (140, 143, 147, 141), (138, 134, 145, 144), (134, 135, 146, 145), (143, 138, 144, 147), (136, 137, 150, 139), (132, 133, 149, 148), (142, 132, 148, 151), (124, 130, 151, 148), (126, 6, 136, 139), (18, 2, 133, 132), (123, 124, 148, 149), (115, 0, 140, 141), (6, 12, 137, 136), (2, 123, 149, 133), (121, 115, 141, 147), (113, 114, 145, 146), (0, 22, 143, 140), (4, 113, 146, 135), (130, 128, 150, 151)])
_uv = me_cube_001.uv_layers.new(name='UVMap')
_uv.uv.foreach_set('vector', [0.4819, 0.1875, 0.625, 0.1875, 0.625, 0.25, 0.4819, 0.25, 0.4819, 0.4434, 0.625, 0.4434, 0.625, 0.5, 0.4819, 0.5, 0.4819, 0.6858, 0.625, 0.6858, 0.625, 0.75, 0.4819, 0.75, 0.4819, 0.9549, 0.625, 0.9549, 0.625, 1.0, 0.4819, 1.0, 0.3184, 0.6858, 0.375, 0.6858, 0.375, 0.75, 0.3184, 0.75, 0.8299, 0.6858, 0.875, 0.6858, 0.875, 0.75, 0.8299, 0.75, 0.375, 0.75, 0.4178, 0.75, 0.4178, 0.75, 0.375, 0.75, 0.375, 0.5, 0.4178, 0.5, 0.4178, 0.5, 0.375, 0.5, 0.375, 0.25, 0.4178, 0.25, 0.4178, 0.25, 0.375, 0.25, 0.375, 0.1875, 0.4178, 0.1875, 0.4178, 0.25, 0.375, 0.25, 0.3184, 0.5, 0.2453, 0.5, 0.2453, 0.5, 0.3184, 0.5, 0.3184, 0.75, 0.375, 0.75, 0.375, 0.75, 0.3184, 0.75, 0.625, 0.6858, 0.6816, 0.6858, 0.6816, 0.75, 0.625, 0.75, 0.2453, 0.6858, 0.3184, 0.6858, 0.3184, 0.75, 0.2453, 0.75, 0.4819, 0.75, 0.625, 0.75, 0.625, 0.8066, 0.4819, 0.8066, 0.4819, 0.3703, 0.625, 0.3703, 0.625, 0.4434, 0.4819, 0.4434, 0.4819, 0.25, 0.625, 0.25, 0.625, 0.2951, 0.4819, 0.2951, 0.125, 0.6858, 0.1701, 0.6858, 0.1701, 0.75, 0.125, 0.75, 0.4178, 0.5, 0.375, 0.5, 0.375, 0.5, 0.4178, 0.5, 0.4178, 0.0, 0.375, 0.0, 0.375, 0.0, 0.4178, 0.0, 0.7547, 0.6858, 0.8299, 0.6858, 0.8299, 0.75, 0.7547, 0.75, 0.4819, 0.8797, 0.625, 0.8797, 0.625, 0.9549, 0.4819, 0.9549, 0.4819, 0.8066, 0.625, 0.8066, 0.625, 0.8797, 0.4819, 0.8797, 0.6816, 0.6858, 0.7547, 0.6858, 0.7547, 0.75, 0.6816, 0.75, 0.2453, 0.5, 0.1701, 0.5, 0.1701, 0.5, 0.2453, 0.5, 0.4819, 0.2951, 0.625, 0.2951, 0.625, 0.3703, 0.4819, 0.3703, 0.1701, 0.6858, 0.2453, 0.6858, 0.2453, 0.75, 0.1701, 0.75, 0.4178, 0.2951, 0.4178, 0.3703, 0.4178, 0.3703, 0.4178, 0.2951, 0.4178, 0.2951, 0.4819, 0.2951, 0.4819, 0.3703, 0.4178, 0.3703, 0.4178, 0.8066, 0.4819, 0.8066, 0.4819, 0.8797, 0.4178, 0.8797, 0.4178, 0.8797, 0.4819, 0.8797, 0.4819, 0.9549, 0.4178, 0.9549, 0.4178, 0.25, 0.4819, 0.25, 0.4819, 0.2951, 0.4178, 0.2951, 0.4178, 0.3703, 0.4819, 0.3703, 0.4819, 0.4434, 0.4178, 0.4434, 0.4178, 0.75, 0.4819, 0.75, 0.4819, 0.8066, 0.4178, 0.8066, 0.4178, 0.9549, 0.4819, 0.9549, 0.4819, 1.0, 0.4178, 1.0, 0.4178, 0.6858, 0.4819, 0.6858, 0.4819, 0.75, 0.4178, 0.75, 0.4178, 0.4434, 0.4819, 0.4434, 0.4819, 0.5, 0.4178, 0.5, 0.4178, 0.1875, 0.4819, 0.1875, 0.4819, 0.25, 0.4178, 0.25, 0.375, 0.6858, 0.4178, 0.6858, 0.4178, 0.75, 0.375, 0.75, 0.4178, 0.6858, 0.4178, 0.75, 0.4178, 0.75, 0.4178, 0.6858, 0.4178, 0.75, 0.375, 0.75, 0.375, 0.75, 0.4178, 0.75, 0.375, 0.75, 0.375, 0.75, 0.375, 0.75, 0.375, 0.75, 0.375, 0.5625, 0.375, 0.5, 0.375, 0.5, 0.375, 0.5625, 0.375, 0.5, 0.375, 0.5, 0.375, 0.5, 0.375, 0.5, 0.375, 0.6858, 0.375, 0.75, 0.375, 0.75, 0.375, 0.6858, 0.375, 0.5625, 0.375, 0.5, 0.375, 0.5, 0.375, 0.5625, 0.375, 0.6858, 0.375, 0.625, 0.375, 0.625, 0.375, 0.6858, 0.375, 0.5625, 0.375, 0.625, 0.375, 0.625, 0.375, 0.5625, 0.375, 0.6858, 0.375, 0.625, 0.375, 0.625, 0.375, 0.6858, 0.4178, 0.5625, 0.4178, 0.625, 0.4178, 0.625, 0.4178, 0.5625, 0.375, 0.5625, 0.4178, 0.5625, 0.4178, 0.625, 0.375, 0.625, 0.4178, 0.06421, 0.4819, 0.06421, 0.4819, 0.125, 0.4178, 0.125, 0.4178, 0.5625, 0.4819, 0.5625, 0.4819, 0.625, 0.4178, 0.625, 0.1701, 0.5625, 0.2453, 0.5625, 0.2453, 0.625, 0.1701, 0.625, 0.6816, 0.5625, 0.7547, 0.5625, 0.7547, 0.625, 0.6816, 0.625, 0.7547, 0.5625, 0.8299, 0.5625, 0.8299, 0.625, 0.7547, 0.625, 0.125, 0.5625, 0.1701, 0.5625, 0.1701, 0.625, 0.125, 0.625, 0.2453, 0.5625, 0.3184, 0.5625, 0.3184, 0.625, 0.2453, 0.625, 0.625, 0.5625, 0.6816, 0.5625, 0.6816, 0.625, 0.625, 0.625, 0.375, 0.06421, 0.4178, 0.06421, 0.4178, 0.125, 0.375, 0.125, 0.8299, 0.5625, 0.875, 0.5625, 0.875, 0.625, 0.8299, 0.625, 0.3184, 0.5625, 0.375, 0.5625, 0.375, 0.625, 0.3184, 0.625, 0.4819, 0.5625, 0.625, 0.5625, 0.625, 0.625, 0.4819, 0.625, 0.4819, 0.06421, 0.625, 0.06421, 0.625, 0.125, 0.4819, 0.125, 0.375, 0.5625, 0.375, 0.625, 0.375, 0.625, 0.375, 0.5625, 0.375, 0.6858, 0.375, 0.625, 0.375, 0.625, 0.375, 0.6858, 0.375, 0.5625, 0.375, 0.5, 0.375, 0.5, 0.375, 0.5625, 0.375, 0.6858, 0.375, 0.75, 0.375, 0.75, 0.375, 0.6858, 0.375, 0.5, 0.375, 0.5, 0.375, 0.5, 0.375, 0.5, 0.375, 0.75, 0.375, 0.75, 0.375, 0.75, 0.375, 0.75, 0.375, 0.625, 0.375, 0.6858, 0.375, 0.6858, 0.375, 0.625, 0.375, 0.75, 0.375, 0.6858, 0.375, 0.6858, 0.375, 0.75, 0.4819, 0.0, 0.625, 0.0, 0.625, 0.06421, 0.4819, 0.06421, 0.375, 0.0, 0.4178, 0.0, 0.4178, 0.06421, 0.375, 0.06421, 0.4178, 0.0, 0.4819, 0.0, 0.4819, 0.06421, 0.4178, 0.06421, 0.375, 0.75, 0.375, 0.6858, 0.375, 0.6858, 0.375, 0.75, 0.375, 0.75, 0.375, 0.6858, 0.375, 0.6858, 0.375, 0.75, 0.375, 0.625, 0.375, 0.6858, 0.375, 0.6858, 0.375, 0.625, 0.4178, 0.625, 0.4178, 0.6858, 0.4178, 0.6858, 0.4178, 0.625, 0.375, 0.625, 0.4178, 0.625, 0.4178, 0.6858, 0.375, 0.6858, 0.4178, 0.625, 0.4819, 0.625, 0.4819, 0.6858, 0.4178, 0.6858, 0.1701, 0.625, 0.2453, 0.625, 0.2453, 0.6858, 0.1701, 0.6858, 0.6816, 0.625, 0.7547, 0.625, 0.7547, 0.6858, 0.6816, 0.6858, 0.7547, 0.625, 0.8299, 0.625, 0.8299, 0.6858, 0.7547, 0.6858, 0.125, 0.625, 0.1701, 0.625, 0.1701, 0.6858, 0.125, 0.6858, 0.2453, 0.625, 0.3184, 0.625, 0.3184, 0.6858, 0.2453, 0.6858, 0.625, 0.625, 0.6816, 0.625, 0.6816, 0.6858, 0.625, 0.6858, 0.8299, 0.625, 0.875, 0.625, 0.875, 0.6858, 0.8299, 0.6858, 0.3184, 0.625, 0.375, 0.625, 0.375, 0.6858, 0.3184, 0.6858, 0.4819, 0.625, 0.625, 0.625, 0.625, 0.6858, 0.4819, 0.6858, 0.375, 0.625, 0.375, 0.5625, 0.375, 0.5625, 0.375, 0.625, 0.375, 0.5, 0.375, 0.5625, 0.375, 0.5625, 0.375, 0.5, 0.4819, 0.5, 0.625, 0.5, 0.625, 0.5625, 0.4819, 0.5625, 0.3184, 0.5, 0.375, 0.5, 0.375, 0.5625, 0.3184, 0.5625, 0.8299, 0.5, 0.875, 0.5, 0.875, 0.5625, 0.8299, 0.5625, 0.625, 0.5, 0.6816, 0.5, 0.6816, 0.5625, 0.625, 0.5625, 0.2453, 0.5, 0.3184, 0.5, 0.3184, 0.5625, 0.2453, 0.5625, 0.125, 0.5, 0.1701, 0.5, 0.1701, 0.5625, 0.125, 0.5625, 0.7547, 0.5, 0.8299, 0.5, 0.8299, 0.5625, 0.7547, 0.5625, 0.6816, 0.5, 0.7547, 0.5, 0.7547, 0.5625, 0.6816, 0.5625, 0.1701, 0.5, 0.2453, 0.5, 0.2453, 0.5625, 0.1701, 0.5625, 0.4178, 0.5, 0.4819, 0.5, 0.4819, 0.5625, 0.4178, 0.5625, 0.375, 0.5, 0.4178, 0.5, 0.4178, 0.5625, 0.375, 0.5625, 0.4178, 0.5, 0.4178, 0.5625, 0.4178, 0.5625, 0.4178, 0.5, 0.375, 0.5, 0.375, 0.5625, 0.375, 0.5625, 0.375, 0.5, 0.375, 0.625, 0.375, 0.5625, 0.375, 0.5625, 0.375, 0.625, 0.375, 0.625, 0.375, 0.5625, 0.375, 0.5625, 0.375, 0.625, 0.4178, 0.125, 0.4819, 0.125, 0.4819, 0.1875, 0.4178, 0.1875, 0.375, 0.125, 0.4178, 0.125, 0.4178, 0.1875, 0.375, 0.1875, 0.4819, 0.125, 0.625, 0.125, 0.625, 0.1875, 0.4819, 0.1875, 0.375, 0.9549, 0.4178, 0.9549, 0.4178, 1.0, 0.375, 1.0, 0.375, 0.75, 0.4178, 0.75, 0.4178, 0.8066, 0.375, 0.8066, 0.375, 0.8797, 0.4178, 0.8797, 0.4178, 0.9549, 0.375, 0.9549, 0.375, 0.8066, 0.4178, 0.8066, 0.4178, 0.8797, 0.375, 0.8797, 0.4178, 0.9549, 0.4178, 1.0, 0.4178, 1.0, 0.4178, 0.9549, 0.375, 0.8066, 0.375, 0.8797, 0.375, 0.8797, 0.375, 0.8066, 0.4178, 0.8797, 0.4178, 0.9549, 0.4178, 0.9549, 0.4178, 0.8797, 0.4178, 0.75, 0.4178, 0.8066, 0.4178, 0.8066, 0.4178, 0.75, 0.1701, 0.75, 0.2453, 0.75, 0.2453, 0.75, 0.1701, 0.75, 0.4178, 0.8066, 0.4178, 0.8797, 0.4178, 0.8797, 0.4178, 0.8066, 0.375, 0.4434, 0.4178, 0.4434, 0.4178, 0.5, 0.375, 0.5, 0.375, 0.3703, 0.4178, 0.3703, 0.4178, 0.4434, 0.375, 0.4434, 0.375, 0.25, 0.4178, 0.25, 0.4178, 0.2951, 0.375, 0.2951, 0.375, 0.2951, 0.4178, 0.2951, 0.4178, 0.3703, 0.375, 0.3703, 0.375, 0.8797, 0.375, 0.9549, 0.375, 0.9549, 0.375, 0.8797, 0.4178, 0.25, 0.4178, 0.2951, 0.4178, 0.2951, 0.4178, 0.25, 0.2453, 0.75, 0.3184, 0.75, 0.3184, 0.75, 0.2453, 0.75, 0.4178, 0.4434, 0.4178, 0.5, 0.4178, 0.5, 0.4178, 0.4434, 0.4178, 0.3703, 0.4178, 0.4434, 0.4178, 0.4434, 0.4178, 0.3703, 0.375, 0.4434, 0.375, 0.5, 0.375, 0.5, 0.375, 0.4434, 0.3184, 0.5, 0.2453, 0.5, 0.2453, 0.5, 0.3184, 0.5, 0.125, 0.75, 0.1701, 0.75, 0.1701, 0.75, 0.125, 0.75, 0.2453, 0.75, 0.3184, 0.75, 0.3184, 0.75, 0.2453, 0.75, 0.3184, 0.75, 0.375, 0.75, 0.375, 0.75, 0.3184, 0.75, 0.1701, 0.75, 0.2453, 0.75, 0.2453, 0.75, 0.1701, 0.75, 0.375, 0.5, 0.3184, 0.5, 0.3184, 0.5, 0.375, 0.5, 0.1701, 0.5, 0.125, 0.5, 0.125, 0.5, 0.1701, 0.5, 0.2453, 0.5, 0.1701, 0.5, 0.1701, 0.5, 0.2453, 0.5, 0.375, 0.2951, 0.375, 0.3703, 0.375, 0.3703, 0.375, 0.2951, 0.375, 0.5, 0.375, 0.5, 0.375, 0.5, 0.375, 0.5, 0.1701, 0.5, 0.125, 0.5, 0.125, 0.5, 0.1701, 0.5, 0.375, 0.25, 0.375, 0.2951, 0.375, 0.2951, 0.375, 0.25, 0.375, 0.0, 0.375, 0.0, 0.375, 0.0, 0.375, 0.0, 0.375, 0.5, 0.3184, 0.5, 0.3184, 0.5, 0.375, 0.5, 0.375, 0.25, 0.375, 0.25, 0.375, 0.25, 0.375, 0.25, 0.375, 0.9549, 0.375, 1.0, 0.375, 1.0, 0.375, 0.9549, 0.375, 0.75, 0.375, 0.8066, 0.375, 0.8066, 0.375, 0.75, 0.125, 0.75, 0.1701, 0.75, 0.1701, 0.75, 0.125, 0.75, 0.375, 0.75, 0.375, 0.75, 0.375, 0.75, 0.375, 0.75, 0.375, 0.3703, 0.375, 0.4434, 0.375, 0.4434, 0.375, 0.3703])
me_cube_001.materials.append(mat_material_003)
me_cube_001.update()
me_sphere = bpy.data.meshes.new('Sphere')
me_sphere.from_pydata([(-0.1025, -10.1, 28.0), (-0.1025, -9.199, 27.36), (-0.1025, -9.515, 26.61), (0.2903, -10.44, 28.0), (0.591, -9.808, 27.36), (0.4854, -10.03, 26.61), (0.03544, -10.98, 26.19), (-0.1025, -11.28, 28.17), (0.4531, -11.28, 28.0), (0.8783, -11.28, 27.36), (0.729, -11.28, 26.61), (0.09258, -11.28, 26.19), (0.2903, -12.11, 28.0), (0.591, -12.75, 27.36), (0.4854, -12.52, 26.61), (0.03544, -11.57, 26.19), (-0.1025, -12.45, 28.0), (-0.1025, -13.35, 27.36), (-0.1025, -13.04, 26.61), (-0.1025, -11.69, 26.19), (-0.4954, -12.11, 28.0), (-0.796, -12.75, 27.36), (-0.6904, -12.52, 26.61), (-0.2405, -11.57, 26.19), (-0.1025, -11.28, 26.17), (-0.6581, -11.28, 28.0), (-1.083, -11.28, 27.36), (-0.934, -11.28, 26.61), (-0.2976, -11.28, 26.19), (-0.4954, -10.44, 28.0), (-0.796, -9.808, 27.36), (-0.6904, -10.03, 26.61), (-0.2405, -10.98, 26.19), (-0.1025, -10.86, 26.19)], [], [(3, 0, 7), (5, 2, 1, 4), (6, 24, 33), (11, 6, 5, 10), (9, 4, 3, 8), (29, 0, 1, 30), (7, 8, 3), (11, 24, 6), (13, 9, 8, 12), (18, 14, 13, 17), (7, 12, 8), (23, 19, 18, 22), (15, 24, 11), (7, 16, 12), (22, 18, 17, 21), (17, 13, 12, 16), (28, 23, 22, 27), (19, 24, 15), (27, 22, 21, 26), (21, 17, 16, 20), (7, 20, 16), (32, 28, 27, 31), (23, 24, 19), (31, 27, 26, 30), (26, 21, 20, 25), (7, 25, 20), (32, 31, 2, 33), (28, 24, 23), (30, 26, 25, 29), (33, 24, 32), (7, 29, 25), (32, 24, 28), (0, 29, 7), (10, 5, 4, 9), (14, 10, 9, 13), (33, 2, 5, 6), (15, 11, 10, 14), (30, 1, 2, 31), (19, 15, 14, 18), (4, 1, 0, 3)])
_uv = me_sphere.uv_layers.new(name='UVMap')
_uv.uv.foreach_set('vector', [0.625, 0.8125, 0.75, 0.8125, 0.5781, 1.0, 0.625, 0.3125, 0.75, 0.3125, 0.75, 0.5625, 0.625, 0.5625, 0.625, 0.0625, 0.7344, 0.0, 0.75, 0.0625, 0.5, 0.0625, 0.625, 0.0625, 0.625, 0.3125, 0.5, 0.3125, 0.5, 0.5625, 0.625, 0.5625, 0.625, 0.8125, 0.5, 0.8125, 0.875, 0.8125, 0.75, 0.8125, 0.75, 0.5625, 0.875, 0.5625, 0.4531, 1.0, 0.5, 0.8125, 0.625, 0.8125, 0.5, 0.0625, 0.6094, 0.0, 0.625, 0.0625, 0.375, 0.5625, 0.5, 0.5625, 0.5, 0.8125, 0.375, 0.8125, 0.25, 0.3125, 0.375, 0.3125, 0.375, 0.5625, 0.25, 0.5625, 0.3281, 1.0, 0.375, 0.8125, 0.5, 0.8125, 0.125, 0.0625, 0.25, 0.0625, 0.25, 0.3125, 0.125, 0.3125, 0.375, 0.0625, 0.4844, 0.0, 0.5, 0.0625, 0.2031, 1.0, 0.25, 0.8125, 0.375, 0.8125, 0.125, 0.3125, 0.25, 0.3125, 0.25, 0.5625, 0.125, 0.5625, 0.25, 0.5625, 0.375, 0.5625, 0.375, 0.8125, 0.25, 0.8125, 0.0, 0.0625, 0.125, 0.0625, 0.125, 0.3125, 1.0, 0.3125, 0.25, 0.0625, 0.3594, 0.0, 0.375, 0.0625, 1.0, 0.3125, 0.125, 0.3125, 0.125, 0.5625, 1.0, 0.5625, 0.125, 0.5625, 0.25, 0.5625, 0.25, 0.8125, 0.125, 0.8125, 0.07812, 1.0, 0.125, 0.8125, 0.25, 0.8125, 0.875, 0.0625, 0.0, 0.0625, 0.0, 0.3125, 0.875, 0.3125, 0.125, 0.0625, 0.2344, 0.0, 0.25, 0.0625, 0.875, 0.3125, 0.0, 0.3125, 0.0, 0.5625, 0.875, 0.5625, 1.0, 0.5625, 0.125, 0.5625, 0.125, 0.8125, 1.0, 0.8125, 0.9531, 1.0, 0.0, 0.8125, 0.125, 0.8125, 0.875, 0.0625, 0.875, 0.3125, 0.75, 0.3125, 0.75, 0.0625, 0.0, 0.0625, 0.1094, 0.0, 0.125, 0.0625, 0.875, 0.5625, 0.0, 0.5625, 0.0, 0.8125, 0.875, 0.8125, 0.75, 0.0625, 0.8594, 0.0, 0.875, 0.0625, 0.8281, 1.0, 0.875, 0.8125, 0.0, 0.8125, 0.875, 0.0625, 0.9844, 0.0, 0.0, 0.0625, 0.75, 0.8125, 0.875, 0.8125, 0.7031, 1.0, 0.5, 0.3125, 0.625, 0.3125, 0.625, 0.5625, 0.5, 0.5625, 0.375, 0.3125, 0.5, 0.3125, 0.5, 0.5625, 0.375, 0.5625, 0.75, 0.0625, 0.75, 0.3125, 0.625, 0.3125, 0.625, 0.0625, 0.375, 0.0625, 0.5, 0.0625, 0.5, 0.3125, 0.375, 0.3125, 0.875, 0.5625, 0.75, 0.5625, 0.75, 0.3125, 0.875, 0.3125, 0.25, 0.0625, 0.375, 0.0625, 0.375, 0.3125, 0.25, 0.3125, 0.625, 0.5625, 0.75, 0.5625, 0.75, 0.8125, 0.625, 0.8125])
me_sphere.materials.append(mat_material_004)
me_sphere.update()
me_cube_002 = bpy.data.meshes.new('Cube.002')
me_cube_002.from_pydata([(56.99, -2.485, 16.38), (56.99, -2.485, 16.98), (56.99, -0.6288, 16.38), (56.99, -0.6288, 16.59), (57.32, -2.509, 16.38), (57.32, -2.509, 16.98), (57.32, -0.6529, 16.38), (57.32, -0.6529, 16.59), (56.99, -2.07, 16.26), (56.99, -2.07, 17.5), (57.32, -2.094, 16.26), (57.32, -2.094, 17.5), (56.99, -1.119, 16.43), (57.32, -1.143, 15.5), (56.99, -1.119, 15.5), (57.32, -1.143, 16.43), (56.99, -1.72, 15.98), (57.32, -1.744, 17.34), (56.99, -1.72, 17.34), (57.32, -1.744, 15.98)], [], [(14, 12, 3, 2), (2, 3, 7, 6), (10, 11, 5, 4), (4, 5, 1, 0), (8, 10, 4, 0), (11, 9, 1, 5), (17, 18, 9, 11), (16, 19, 10, 8), (19, 17, 11, 10), (0, 1, 9, 8), (6, 7, 15, 13), (2, 6, 13, 14), (7, 3, 12, 15), (16, 18, 12, 14), (8, 9, 18, 16), (13, 15, 17, 19), (14, 13, 19, 16), (15, 12, 18, 17)])
_uv = me_cube_002.uv_layers.new(name='UVMap')
_uv.uv.foreach_set('vector', [0.375, 0.1887, 0.625, 0.1887, 0.625, 0.25, 0.375, 0.25, 0.375, 0.25, 0.625, 0.25, 0.625, 0.5, 0.375, 0.5, 0.375, 0.6851, 0.625, 0.6851, 0.625, 0.75, 0.375, 0.75, 0.375, 0.75, 0.625, 0.75, 0.625, 1.0, 0.375, 1.0, 0.125, 0.6851, 0.375, 0.6851, 0.375, 0.75, 0.125, 0.75, 0.625, 0.6851, 0.875, 0.6851, 0.875, 0.75, 0.625, 0.75, 0.625, 0.6244, 0.875, 0.6244, 0.875, 0.6851, 0.625, 0.6851, 0.125, 0.6244, 0.375, 0.6244, 0.375, 0.6851, 0.125, 0.6851, 0.375, 0.6244, 0.625, 0.6244, 0.625, 0.6851, 0.375, 0.6851, 0.375, 0.0, 0.625, 0.0, 0.625, 0.0649, 0.375, 0.0649, 0.375, 0.5, 0.625, 0.5, 0.625, 0.5613, 0.375, 0.5613, 0.125, 0.5, 0.375, 0.5, 0.375, 0.5613, 0.125, 0.5613, 0.625, 0.5, 0.875, 0.5, 0.875, 0.5613, 0.625, 0.5613, 0.375, 0.1256, 0.625, 0.1256, 0.625, 0.1887, 0.375, 0.1887, 0.375, 0.0649, 0.625, 0.0649, 0.625, 0.1256, 0.375, 0.1256, 0.375, 0.5613, 0.625, 0.5613, 0.625, 0.6244, 0.375, 0.6244, 0.125, 0.5613, 0.375, 0.5613, 0.375, 0.6244, 0.125, 0.6244, 0.625, 0.5613, 0.875, 0.5613, 0.875, 0.6244, 0.625, 0.6244])
me_cube_002.materials.append(mat_material_002)
me_cube_002.use_remesh_fix_poles = True
me_cube_002.use_remesh_preserve_attributes = False
me_cube_002.update()

# ---- objects
ob_cube = bpy.data.objects.new('Cube', me_cube)
ob_light = bpy.data.objects.new('Light', light_light)
ob_camera = bpy.data.objects.new('Camera', cam_camera)
ob_cube_001 = bpy.data.objects.new('Cube.001', me_cube_001)
ob_sphere = bpy.data.objects.new('Sphere', me_sphere)
ob_cube_002 = bpy.data.objects.new('Cube.002', me_cube_002)

# ---- transforms, parenting, visibility, modifiers, constraints
ob_cube.location = (-0.3729, -0.3332, -0.1115)
ob_cube.lock_rotations_4d = False
ob_cube.empty_display_type = 'ARROWS'
ob_cube.lineart.crease_threshold = 0.0
_m = ob_cube.modifiers.new('Mirror', 'MIRROR')
_m.use_axis = (False, True, False)
ob_light.location = (4.076, 1.005, 5.904)
ob_light.rotation_euler = (0.6503, 0.05522, 1.866)
ob_light.lock_rotations_4d = False
ob_light.empty_display_type = 'ARROWS'
ob_light.color = (0.0, 0.0, 0.0, 0.0)
ob_light.lineart.crease_threshold = 0.0
ob_camera.location = (7.359, -6.926, 4.958)
ob_camera.rotation_euler = (1.109, 0.0, 0.8149)
ob_camera.lock_rotations_4d = False
ob_camera.empty_display_type = 'ARROWS'
ob_camera.color = (0.0, 0.0, 0.0, 0.0)
ob_camera.display_type = 'WIRE'
ob_camera.lineart.crease_threshold = 0.0
ob_cube_001.location = (0.0, 2.983, 0.0)
ob_sphere.location = (0.0, 0.0, 0.0)
ob_sphere.scale = (0.09722, 0.02964, 0.04027)
ob_sphere.lineart.crease_threshold = 0.9098
ob_cube_002.location = (2.193, 0.0, 0.0)
ob_cube_002.scale = (-0.03855, 0.1327, 0.06158)
_m = ob_cube_002.modifiers.new('Mirror', 'MIRROR')
_m.use_axis = (False, True, False)
_m.mirror_object = ob_cube

# ---- collection membership
col_collection.objects.link(ob_cube)
col_collection.objects.link(ob_light)
col_collection.objects.link(ob_camera)
col_collection.objects.link(ob_cube_001)
col_collection.objects.link(ob_sphere)
col_collection.objects.link(ob_cube_002)

# ---- scene / render settings (as saved in the file)
scene.camera = ob_camera
scene.frame_start = 0; scene.frame_end = 250; scene.frame_set(1)
scene.render.engine = 'BLENDER_EEVEE_NEXT'
scene.cycles.sampling_pattern = 'TABULATED_SOBOL'
scene.cycles.use_light_tree = False
scene.view_settings.view_transform = 'Filmic'
bpy.context.view_layer.update()
